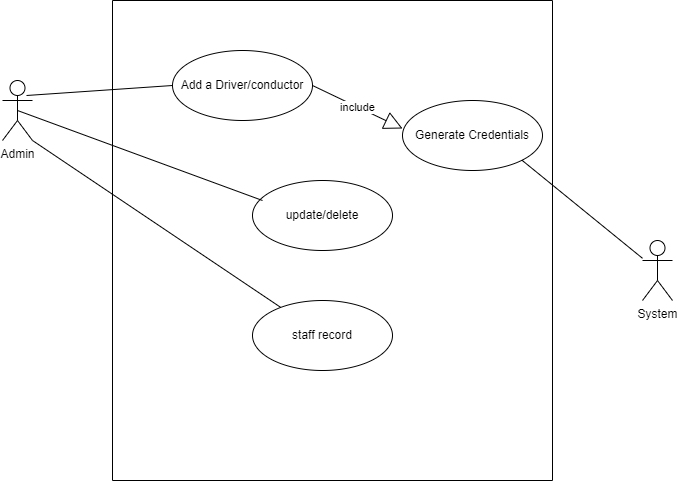

The diagram above was exported from draw.io. Its source (the exported page's mxGraphModel, read from the mxfile embedded in the PNG):
<mxGraphModel dx="1098" dy="648" grid="1" gridSize="10" guides="1" tooltips="1" connect="1" arrows="1" fold="1" page="1" pageScale="1" pageWidth="850" pageHeight="1100" math="0" shadow="0">
  <root>
    <mxCell id="0" />
    <mxCell id="1" parent="0" />
    <mxCell id="igVnrVEXlwBQoMzQbZu2-1" value="" style="swimlane;startSize=0;" vertex="1" parent="1">
      <mxGeometry x="160" y="80" width="440" height="480" as="geometry" />
    </mxCell>
    <mxCell id="igVnrVEXlwBQoMzQbZu2-4" value="Add a Driver/conductor" style="ellipse;whiteSpace=wrap;html=1;" vertex="1" parent="igVnrVEXlwBQoMzQbZu2-1">
      <mxGeometry x="60" y="50" width="140" height="70" as="geometry" />
    </mxCell>
    <mxCell id="igVnrVEXlwBQoMzQbZu2-7" value="Generate Credentials" style="ellipse;whiteSpace=wrap;html=1;" vertex="1" parent="igVnrVEXlwBQoMzQbZu2-1">
      <mxGeometry x="290" y="100" width="140" height="70" as="geometry" />
    </mxCell>
    <mxCell id="igVnrVEXlwBQoMzQbZu2-6" value="staff record" style="ellipse;whiteSpace=wrap;html=1;" vertex="1" parent="igVnrVEXlwBQoMzQbZu2-1">
      <mxGeometry x="140" y="300" width="140" height="70" as="geometry" />
    </mxCell>
    <mxCell id="igVnrVEXlwBQoMzQbZu2-5" value="update/delete" style="ellipse;whiteSpace=wrap;html=1;" vertex="1" parent="igVnrVEXlwBQoMzQbZu2-1">
      <mxGeometry x="140" y="180" width="140" height="70" as="geometry" />
    </mxCell>
    <mxCell id="igVnrVEXlwBQoMzQbZu2-8" value="include" style="endArrow=block;endSize=16;endFill=0;html=1;rounded=0;entryX=0;entryY=0.4;entryDx=0;entryDy=0;entryPerimeter=0;exitX=1;exitY=0.5;exitDx=0;exitDy=0;" edge="1" parent="igVnrVEXlwBQoMzQbZu2-1" source="igVnrVEXlwBQoMzQbZu2-4" target="igVnrVEXlwBQoMzQbZu2-7">
      <mxGeometry width="160" relative="1" as="geometry">
        <mxPoint x="180" y="270" as="sourcePoint" />
        <mxPoint x="340" y="270" as="targetPoint" />
        <Array as="points" />
      </mxGeometry>
    </mxCell>
    <mxCell id="igVnrVEXlwBQoMzQbZu2-2" value="Admin" style="shape=umlActor;verticalLabelPosition=bottom;verticalAlign=top;html=1;" vertex="1" parent="1">
      <mxGeometry x="50" y="160" width="30" height="60" as="geometry" />
    </mxCell>
    <mxCell id="igVnrVEXlwBQoMzQbZu2-3" value="System" style="shape=umlActor;verticalLabelPosition=bottom;verticalAlign=top;html=1;" vertex="1" parent="1">
      <mxGeometry x="690" y="320" width="30" height="60" as="geometry" />
    </mxCell>
    <mxCell id="igVnrVEXlwBQoMzQbZu2-9" value="" style="endArrow=none;html=1;rounded=0;exitX=0.8;exitY=0.25;exitDx=0;exitDy=0;exitPerimeter=0;entryX=0;entryY=0.5;entryDx=0;entryDy=0;" edge="1" parent="1" source="igVnrVEXlwBQoMzQbZu2-2" target="igVnrVEXlwBQoMzQbZu2-4">
      <mxGeometry relative="1" as="geometry">
        <mxPoint x="340" y="350" as="sourcePoint" />
        <mxPoint x="500" y="350" as="targetPoint" />
      </mxGeometry>
    </mxCell>
    <mxCell id="igVnrVEXlwBQoMzQbZu2-10" value="" style="endArrow=none;html=1;rounded=0;exitX=0.5;exitY=0.5;exitDx=0;exitDy=0;exitPerimeter=0;" edge="1" parent="1" source="igVnrVEXlwBQoMzQbZu2-2">
      <mxGeometry relative="1" as="geometry">
        <mxPoint x="340" y="350" as="sourcePoint" />
        <mxPoint x="310" y="280" as="targetPoint" />
      </mxGeometry>
    </mxCell>
    <mxCell id="igVnrVEXlwBQoMzQbZu2-11" value="" style="endArrow=none;html=1;rounded=0;exitX=1;exitY=1;exitDx=0;exitDy=0;exitPerimeter=0;" edge="1" parent="1" source="igVnrVEXlwBQoMzQbZu2-2" target="igVnrVEXlwBQoMzQbZu2-6">
      <mxGeometry relative="1" as="geometry">
        <mxPoint x="340" y="350" as="sourcePoint" />
        <mxPoint x="500" y="350" as="targetPoint" />
      </mxGeometry>
    </mxCell>
    <mxCell id="igVnrVEXlwBQoMzQbZu2-12" value="" style="endArrow=none;html=1;rounded=0;exitX=1;exitY=1;exitDx=0;exitDy=0;" edge="1" parent="1" source="igVnrVEXlwBQoMzQbZu2-7" target="igVnrVEXlwBQoMzQbZu2-3">
      <mxGeometry relative="1" as="geometry">
        <mxPoint x="340" y="350" as="sourcePoint" />
        <mxPoint x="500" y="350" as="targetPoint" />
      </mxGeometry>
    </mxCell>
  </root>
</mxGraphModel>